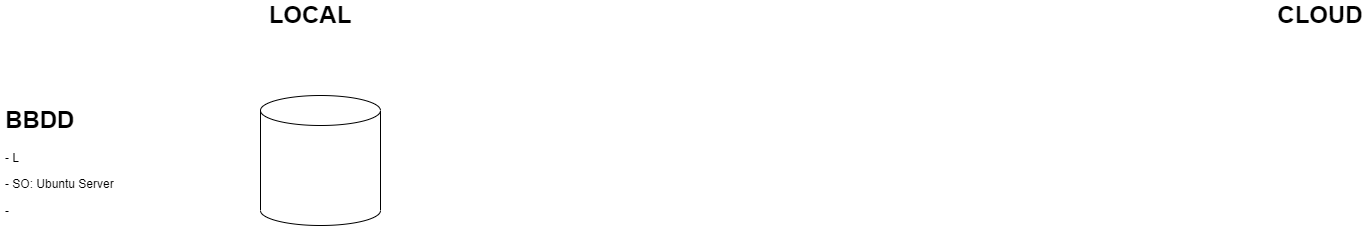

The diagram above was exported from draw.io. Its source (the exported page's mxGraphModel, read from the mxfile embedded in the PNG):
<mxGraphModel dx="1674" dy="750" grid="1" gridSize="10" guides="1" tooltips="1" connect="1" arrows="1" fold="1" page="1" pageScale="1" pageWidth="827" pageHeight="1169" math="0" shadow="0">
  <root>
    <mxCell id="WIyWlLk6GJQsqaUBKTNV-0" />
    <mxCell id="WIyWlLk6GJQsqaUBKTNV-1" parent="WIyWlLk6GJQsqaUBKTNV-0" />
    <mxCell id="Tp3fqKiPf4NSGoFxi0eX-0" value="" style="shape=cylinder3;whiteSpace=wrap;html=1;boundedLbl=1;backgroundOutline=1;size=15;" vertex="1" parent="WIyWlLk6GJQsqaUBKTNV-1">
      <mxGeometry x="290" y="125" width="120" height="130" as="geometry" />
    </mxCell>
    <mxCell id="Tp3fqKiPf4NSGoFxi0eX-1" value="&lt;font style=&quot;font-size: 24px;&quot;&gt;&lt;b&gt;LOCAL&lt;/b&gt;&lt;/font&gt;" style="text;html=1;strokeColor=none;fillColor=none;align=center;verticalAlign=middle;whiteSpace=wrap;rounded=0;" vertex="1" parent="WIyWlLk6GJQsqaUBKTNV-1">
      <mxGeometry x="310" y="30" width="60" height="30" as="geometry" />
    </mxCell>
    <mxCell id="Tp3fqKiPf4NSGoFxi0eX-3" value="&lt;h1&gt;BBDD&lt;/h1&gt;&lt;p&gt;- L&lt;/p&gt;&lt;p&gt;- SO: Ubuntu Server&lt;/p&gt;&lt;p&gt;-&amp;nbsp;&lt;/p&gt;" style="text;html=1;strokeColor=none;fillColor=none;spacing=5;spacingTop=-20;whiteSpace=wrap;overflow=hidden;rounded=0;" vertex="1" parent="WIyWlLk6GJQsqaUBKTNV-1">
      <mxGeometry x="30" y="130" width="190" height="120" as="geometry" />
    </mxCell>
    <mxCell id="Tp3fqKiPf4NSGoFxi0eX-4" value="&lt;span style=&quot;font-size: 24px;&quot;&gt;&lt;b&gt;CLOUD&lt;/b&gt;&lt;/span&gt;" style="text;html=1;strokeColor=none;fillColor=none;align=center;verticalAlign=middle;whiteSpace=wrap;rounded=0;" vertex="1" parent="WIyWlLk6GJQsqaUBKTNV-1">
      <mxGeometry x="1320" y="30" width="60" height="30" as="geometry" />
    </mxCell>
  </root>
</mxGraphModel>